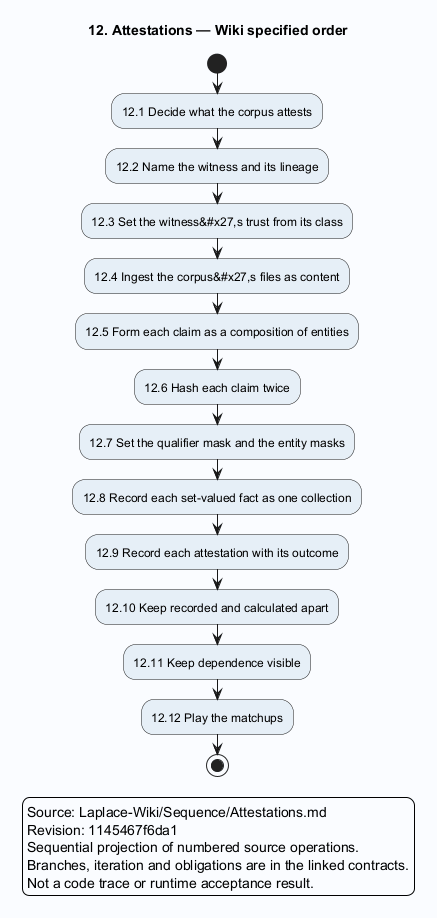

The diagram above was rendered by PlantUML. Its source (embedded in the PNG):
@startuml
skinparam backgroundColor #FAFCFF
skinparam shadowing false
skinparam defaultFontName SansSerif
skinparam activityBackgroundColor #E6EFF7
title 12. Attestations — Wiki specified order
start
:12.1 Decide what the corpus attests;
:12.2 Name the witness and its lineage;
:12.3 Set the witness&#x27,s trust from its class;
:12.4 Ingest the corpus&#x27,s files as content;
:12.5 Form each claim as a composition of entities;
:12.6 Hash each claim twice;
:12.7 Set the qualifier mask and the entity masks;
:12.8 Record each set-valued fact as one collection;
:12.9 Record each attestation with its outcome;
:12.10 Keep recorded and calculated apart;
:12.11 Keep dependence visible;
:12.12 Play the matchups;
stop
legend
Source: Laplace-Wiki/Sequence/Attestations.md
Revision: 1145467f6da1
Sequential projection of numbered source operations.
Branches, iteration and obligations are in the linked contracts.
Not a code trace or runtime acceptance result.
endlegend
@enduml